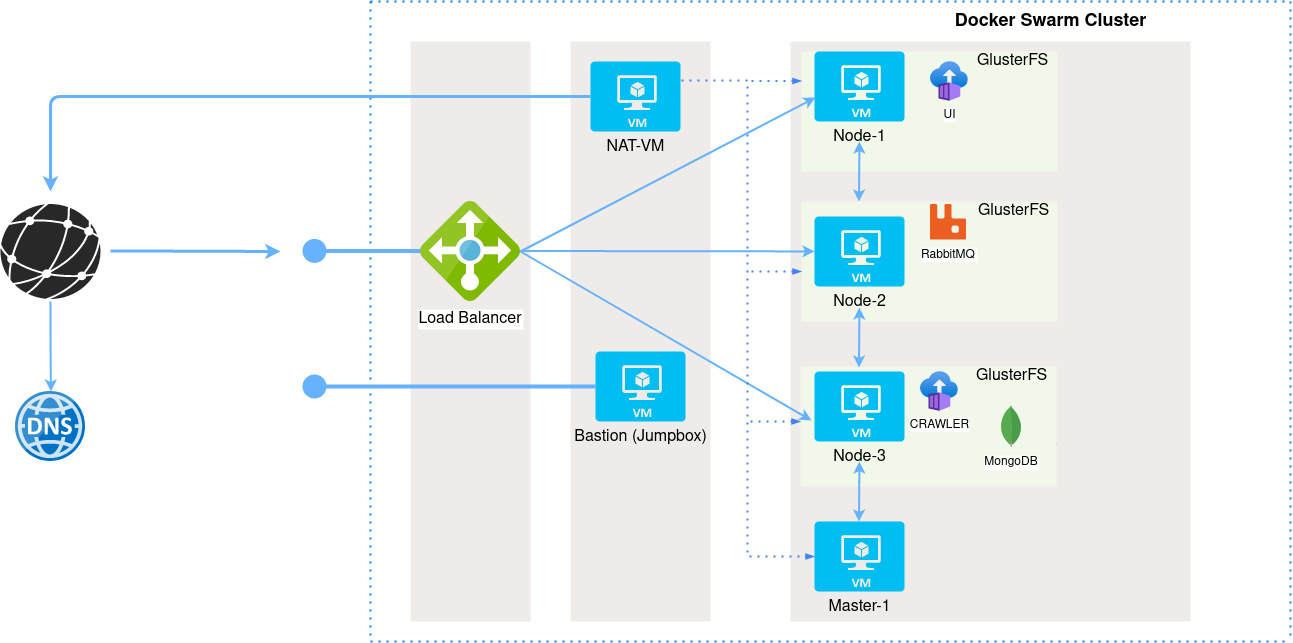

The diagram above was exported from draw.io. Its source (the exported page's mxGraphModel, read from the mxfile embedded in the PNG):
<mxGraphModel dx="2249" dy="773" grid="1" gridSize="10" guides="1" tooltips="1" connect="1" arrows="1" fold="1" page="1" pageScale="1" pageWidth="827" pageHeight="1169" math="0" shadow="0">
  <root>
    <mxCell id="0" />
    <mxCell id="1" parent="0" />
    <mxCell id="qNG2rlxHNdqU7kF50RRL-1" value="" style="endArrow=none;dashed=1;html=1;dashPattern=1 3;strokeWidth=2;strokeColor=#007FFF;" edge="1" parent="1">
      <mxGeometry width="50" height="50" relative="1" as="geometry">
        <mxPoint x="-120" y="40" as="sourcePoint" />
        <mxPoint x="800" y="40" as="targetPoint" />
      </mxGeometry>
    </mxCell>
    <mxCell id="qNG2rlxHNdqU7kF50RRL-2" value="" style="endArrow=none;dashed=1;html=1;dashPattern=1 3;strokeWidth=2;fontColor=#66B2FF;strokeColor=#007FFF;" edge="1" parent="1">
      <mxGeometry width="50" height="50" relative="1" as="geometry">
        <mxPoint x="800" y="40" as="sourcePoint" />
        <mxPoint x="800" y="680" as="targetPoint" />
      </mxGeometry>
    </mxCell>
    <mxCell id="qNG2rlxHNdqU7kF50RRL-3" value="" style="endArrow=none;dashed=1;html=1;dashPattern=1 3;strokeWidth=2;fontColor=#66B2FF;strokeColor=#007FFF;" edge="1" parent="1">
      <mxGeometry width="50" height="50" relative="1" as="geometry">
        <mxPoint x="-120.00000000000045" y="40" as="sourcePoint" />
        <mxPoint x="-120" y="680" as="targetPoint" />
      </mxGeometry>
    </mxCell>
    <mxCell id="qNG2rlxHNdqU7kF50RRL-4" value="" style="endArrow=none;dashed=1;html=1;dashPattern=1 3;strokeWidth=2;fontColor=#66B2FF;strokeColor=#007FFF;" edge="1" parent="1">
      <mxGeometry width="50" height="50" relative="1" as="geometry">
        <mxPoint x="-120" y="680" as="sourcePoint" />
        <mxPoint x="800" y="680" as="targetPoint" />
      </mxGeometry>
    </mxCell>
    <mxCell id="qNG2rlxHNdqU7kF50RRL-9" value="" style="verticalLabelPosition=bottom;html=1;fillColor=#282828;strokeColor=none;verticalAlign=top;pointerEvents=1;align=center;shape=mxgraph.cisco_safe.iot_things_icons.icon47;" vertex="1" parent="1">
      <mxGeometry x="-490" y="242.5" width="100" height="95" as="geometry" />
    </mxCell>
    <mxCell id="qNG2rlxHNdqU7kF50RRL-10" value="" style="aspect=fixed;html=1;points=[];align=center;image;fontSize=12;image=img/lib/mscae/DNS.svg;" vertex="1" parent="1">
      <mxGeometry x="-475" y="430" width="70" height="70" as="geometry" />
    </mxCell>
    <mxCell id="qNG2rlxHNdqU7kF50RRL-11" value="" style="endArrow=classic;html=1;strokeColor=#66B2FF;strokeWidth=2;" edge="1" parent="1">
      <mxGeometry width="50" height="50" relative="1" as="geometry">
        <mxPoint x="-440" y="340" as="sourcePoint" />
        <mxPoint x="-439.59000000000003" y="430" as="targetPoint" />
        <Array as="points">
          <mxPoint x="-440" y="380" />
        </Array>
      </mxGeometry>
    </mxCell>
    <mxCell id="qNG2rlxHNdqU7kF50RRL-12" value="" style="points=[[0,0,0],[0.25,0,0],[0.5,0,0],[0.75,0,0],[1,0,0],[1,0.25,0],[1,0.5,0],[1,0.75,0],[1,1,0],[0.75,1,0],[0.5,1,0],[0.25,1,0],[0,1,0],[0,0.75,0],[0,0.5,0],[0,0.25,0]];rounded=1;absoluteArcSize=1;arcSize=2;html=1;strokeColor=none;gradientColor=none;shadow=0;dashed=0;fontSize=12;fontColor=#9E9E9E;align=left;verticalAlign=top;spacing=10;spacingTop=-4;fillColor=#EFEBE9;" vertex="1" parent="1">
      <mxGeometry x="-80" y="80" width="120" height="580" as="geometry" />
    </mxCell>
    <mxCell id="qNG2rlxHNdqU7kF50RRL-13" value="Load Balancer" style="shape=image;verticalLabelPosition=bottom;labelBackgroundColor=#ffffff;verticalAlign=top;aspect=fixed;imageAspect=0;image=data:image/svg+xml,(base64 omitted: 3936 chars);fontSize=16;" vertex="1" parent="1">
      <mxGeometry x="-70" y="240" width="100" height="100" as="geometry" />
    </mxCell>
    <mxCell id="qNG2rlxHNdqU7kF50RRL-14" value="" style="endArrow=classic;html=1;fontSize=16;fontColor=#000000;strokeColor=#66B2FF;strokeWidth=3;" edge="1" parent="1">
      <mxGeometry width="50" height="50" relative="1" as="geometry">
        <mxPoint x="-380" y="289.40999999999997" as="sourcePoint" />
        <mxPoint x="-210" y="290" as="targetPoint" />
      </mxGeometry>
    </mxCell>
    <mxCell id="qNG2rlxHNdqU7kF50RRL-17" value="" style="points=[[0,0,0],[0.25,0,0],[0.5,0,0],[0.75,0,0],[1,0,0],[1,0.25,0],[1,0.5,0],[1,0.75,0],[1,1,0],[0.75,1,0],[0.5,1,0],[0.25,1,0],[0,1,0],[0,0.75,0],[0,0.5,0],[0,0.25,0]];rounded=1;absoluteArcSize=1;arcSize=2;html=1;strokeColor=none;gradientColor=none;shadow=0;dashed=0;fontSize=12;fontColor=#9E9E9E;align=left;verticalAlign=top;spacing=10;spacingTop=-4;fillColor=#EFEBE9;" vertex="1" parent="1">
      <mxGeometry x="80" y="80" width="140" height="580" as="geometry" />
    </mxCell>
    <mxCell id="qNG2rlxHNdqU7kF50RRL-18" value="Bastion (Jumpbox)" style="verticalLabelPosition=bottom;html=1;verticalAlign=top;align=center;strokeColor=none;fillColor=#00BEF2;shape=mxgraph.azure.virtual_machine;fontSize=16;fontColor=#000000;" vertex="1" parent="1">
      <mxGeometry x="105" y="390" width="90" height="70" as="geometry" />
    </mxCell>
    <mxCell id="qNG2rlxHNdqU7kF50RRL-20" value="" style="endArrow=none;html=1;fontSize=16;fontColor=#000000;strokeColor=#66B2FF;strokeWidth=4;startArrow=circle;startFill=1;targetPerimeterSpacing=0;endSize=6;" edge="1" parent="1">
      <mxGeometry width="50" height="50" relative="1" as="geometry">
        <mxPoint x="-190" y="289.41" as="sourcePoint" />
        <mxPoint x="-70" y="289.41" as="targetPoint" />
      </mxGeometry>
    </mxCell>
    <mxCell id="qNG2rlxHNdqU7kF50RRL-21" value="" style="endArrow=none;html=1;fontSize=16;fontColor=#000000;strokeColor=#66B2FF;strokeWidth=4;startArrow=circle;startFill=1;targetPerimeterSpacing=0;endSize=6;entryX=0;entryY=0.5;entryDx=0;entryDy=0;entryPerimeter=0;" edge="1" parent="1" target="qNG2rlxHNdqU7kF50RRL-18">
      <mxGeometry width="50" height="50" relative="1" as="geometry">
        <mxPoint x="-190" y="425" as="sourcePoint" />
        <mxPoint x="-70" y="430.0000000000001" as="targetPoint" />
      </mxGeometry>
    </mxCell>
    <mxCell id="qNG2rlxHNdqU7kF50RRL-22" value="" style="points=[[0,0,0],[0.25,0,0],[0.5,0,0],[0.75,0,0],[1,0,0],[1,0.25,0],[1,0.5,0],[1,0.75,0],[1,1,0],[0.75,1,0],[0.5,1,0],[0.25,1,0],[0,1,0],[0,0.75,0],[0,0.5,0],[0,0.25,0]];rounded=1;absoluteArcSize=1;arcSize=2;html=1;strokeColor=none;gradientColor=none;shadow=0;dashed=0;fontSize=12;fontColor=#9E9E9E;align=left;verticalAlign=top;spacing=10;spacingTop=-4;fillColor=#EFEBE9;" vertex="1" parent="1">
      <mxGeometry x="300" y="80" width="400" height="580" as="geometry" />
    </mxCell>
    <mxCell id="qNG2rlxHNdqU7kF50RRL-31" value="Master-1" style="verticalLabelPosition=bottom;html=1;verticalAlign=top;align=center;strokeColor=none;fillColor=#00BEF2;shape=mxgraph.azure.virtual_machine;fontSize=16;fontColor=#000000;" vertex="1" parent="1">
      <mxGeometry x="324" y="560" width="90" height="70" as="geometry" />
    </mxCell>
    <mxCell id="qNG2rlxHNdqU7kF50RRL-34" value="&lt;font style=&quot;font-size: 18px&quot;&gt;&lt;b&gt;Docker Swarm Cluster&lt;/b&gt;&lt;/font&gt;" style="text;html=1;align=center;verticalAlign=middle;resizable=0;points=[];autosize=1;strokeColor=none;fontSize=16;fontColor=#000000;" vertex="1" parent="1">
      <mxGeometry x="455" y="45" width="210" height="30" as="geometry" />
    </mxCell>
    <mxCell id="qNG2rlxHNdqU7kF50RRL-42" value="" style="points=[[0,0,0],[0.25,0,0],[0.5,0,0],[0.75,0,0],[1,0,0],[1,0.25,0],[1,0.5,0],[1,0.75,0],[1,1,0],[0.75,1,0],[0.5,1,0],[0.25,1,0],[0,1,0],[0,0.75,0],[0,0.5,0],[0,0.25,0]];rounded=1;absoluteArcSize=1;arcSize=2;html=1;strokeColor=none;gradientColor=none;shadow=0;dashed=0;fontSize=12;fontColor=#9E9E9E;align=left;verticalAlign=top;spacing=10;spacingTop=-4;fillColor=#F1F8E9;" vertex="1" parent="1">
      <mxGeometry x="311" y="90" width="256" height="120" as="geometry" />
    </mxCell>
    <mxCell id="qNG2rlxHNdqU7kF50RRL-43" value="Node-1" style="verticalLabelPosition=bottom;html=1;verticalAlign=top;align=center;strokeColor=none;fillColor=#00BEF2;shape=mxgraph.azure.virtual_machine;fontSize=16;fontColor=#000000;" vertex="1" parent="1">
      <mxGeometry x="324" y="90" width="90" height="70" as="geometry" />
    </mxCell>
    <mxCell id="qNG2rlxHNdqU7kF50RRL-44" value="" style="endArrow=classic;html=1;fontSize=16;fontColor=#000000;endSize=6;targetPerimeterSpacing=0;strokeColor=#66B2FF;strokeWidth=2;entryX=0.011;entryY=0.657;entryDx=0;entryDy=0;entryPerimeter=0;" edge="1" parent="1" target="qNG2rlxHNdqU7kF50RRL-43">
      <mxGeometry width="50" height="50" relative="1" as="geometry">
        <mxPoint x="30" y="290" as="sourcePoint" />
        <mxPoint x="340" y="299.4200000000001" as="targetPoint" />
      </mxGeometry>
    </mxCell>
    <mxCell id="qNG2rlxHNdqU7kF50RRL-45" value="&lt;div&gt;UI&lt;/div&gt;" style="aspect=fixed;html=1;points=[];align=center;image;fontSize=12;image=img/lib/azure2/compute/Container_Instances.svg;rounded=0;sketch=0;" vertex="1" parent="1">
      <mxGeometry x="440" y="100" width="37.65" height="40" as="geometry" />
    </mxCell>
    <mxCell id="qNG2rlxHNdqU7kF50RRL-49" value="" style="endArrow=classic;startArrow=classic;html=1;fontSize=16;fontColor=#000000;endSize=6;targetPerimeterSpacing=0;strokeColor=#66B2FF;strokeWidth=2;" edge="1" parent="1">
      <mxGeometry width="50" height="50" relative="1" as="geometry">
        <mxPoint x="368.5" y="239.99999999999977" as="sourcePoint" />
        <mxPoint x="368.9100000000003" y="179.99999999999977" as="targetPoint" />
      </mxGeometry>
    </mxCell>
    <mxCell id="qNG2rlxHNdqU7kF50RRL-50" value="" style="points=[[0,0,0],[0.25,0,0],[0.5,0,0],[0.75,0,0],[1,0,0],[1,0.25,0],[1,0.5,0],[1,0.75,0],[1,1,0],[0.75,1,0],[0.5,1,0],[0.25,1,0],[0,1,0],[0,0.75,0],[0,0.5,0],[0,0.25,0]];rounded=1;absoluteArcSize=1;arcSize=2;html=1;strokeColor=none;gradientColor=none;shadow=0;dashed=0;fontSize=12;fontColor=#9E9E9E;align=left;verticalAlign=top;spacing=10;spacingTop=-4;fillColor=#F1F8E9;" vertex="1" parent="1">
      <mxGeometry x="311" y="240" width="256" height="120" as="geometry" />
    </mxCell>
    <mxCell id="qNG2rlxHNdqU7kF50RRL-51" value="Node-2" style="verticalLabelPosition=bottom;html=1;verticalAlign=top;align=center;strokeColor=none;fillColor=#00BEF2;shape=mxgraph.azure.virtual_machine;fontSize=16;fontColor=#000000;" vertex="1" parent="1">
      <mxGeometry x="324" y="255" width="90" height="70" as="geometry" />
    </mxCell>
    <mxCell id="qNG2rlxHNdqU7kF50RRL-53" value="" style="endArrow=classic;html=1;fontSize=16;fontColor=#000000;endSize=6;targetPerimeterSpacing=0;strokeColor=#66B2FF;strokeWidth=2;exitX=1;exitY=0.5;exitDx=0;exitDy=0;" edge="1" parent="1" target="qNG2rlxHNdqU7kF50RRL-51">
      <mxGeometry width="50" height="50" relative="1" as="geometry">
        <mxPoint x="30" y="289.5" as="sourcePoint" />
        <mxPoint x="230" y="289.5" as="targetPoint" />
      </mxGeometry>
    </mxCell>
    <mxCell id="qNG2rlxHNdqU7kF50RRL-55" value="RabbitMQ" style="shape=image;verticalLabelPosition=bottom;labelBackgroundColor=#ffffff;verticalAlign=top;aspect=fixed;imageAspect=0;image=data:image/svg+xml,(base64 omitted: 3744 chars);" vertex="1" parent="1">
      <mxGeometry x="440" y="242.5" width="36" height="36" as="geometry" />
    </mxCell>
    <mxCell id="qNG2rlxHNdqU7kF50RRL-56" value="" style="endArrow=classic;startArrow=none;html=1;fontSize=16;fontColor=#000000;endSize=6;targetPerimeterSpacing=0;strokeColor=#66B2FF;strokeWidth=2;" edge="1" parent="1" source="qNG2rlxHNdqU7kF50RRL-57">
      <mxGeometry width="50" height="50" relative="1" as="geometry">
        <mxPoint x="550" y="539.9999999999998" as="sourcePoint" />
        <mxPoint x="550.4100000000003" y="479.9999999999998" as="targetPoint" />
      </mxGeometry>
    </mxCell>
    <mxCell id="qNG2rlxHNdqU7kF50RRL-57" value="" style="points=[[0,0,0],[0.25,0,0],[0.5,0,0],[0.75,0,0],[1,0,0],[1,0.25,0],[1,0.5,0],[1,0.75,0],[1,1,0],[0.75,1,0],[0.5,1,0],[0.25,1,0],[0,1,0],[0,0.75,0],[0,0.5,0],[0,0.25,0]];rounded=1;absoluteArcSize=1;arcSize=2;html=1;strokeColor=none;gradientColor=none;shadow=0;dashed=0;fontSize=12;fontColor=#9E9E9E;align=left;verticalAlign=top;spacing=10;spacingTop=-4;fillColor=#F1F8E9;" vertex="1" parent="1">
      <mxGeometry x="310" y="405" width="256" height="120" as="geometry" />
    </mxCell>
    <mxCell id="qNG2rlxHNdqU7kF50RRL-59" value="Node-3" style="verticalLabelPosition=bottom;html=1;verticalAlign=top;align=center;strokeColor=none;fillColor=#00BEF2;shape=mxgraph.azure.virtual_machine;fontSize=16;fontColor=#000000;" vertex="1" parent="1">
      <mxGeometry x="324" y="410" width="90" height="70" as="geometry" />
    </mxCell>
    <mxCell id="qNG2rlxHNdqU7kF50RRL-60" value="" style="endArrow=classic;startArrow=classic;html=1;fontSize=16;fontColor=#000000;endSize=6;targetPerimeterSpacing=0;strokeColor=#66B2FF;strokeWidth=2;" edge="1" parent="1">
      <mxGeometry width="50" height="50" relative="1" as="geometry">
        <mxPoint x="368.5" y="405.9999999999998" as="sourcePoint" />
        <mxPoint x="368.9100000000003" y="345.9999999999998" as="targetPoint" />
      </mxGeometry>
    </mxCell>
    <mxCell id="qNG2rlxHNdqU7kF50RRL-61" value="&lt;div&gt;CRAWLER&lt;/div&gt;" style="aspect=fixed;html=1;points=[];align=center;image;fontSize=12;image=img/lib/azure2/compute/Container_Instances.svg;rounded=0;sketch=0;" vertex="1" parent="1">
      <mxGeometry x="430" y="410" width="37.65" height="40" as="geometry" />
    </mxCell>
    <mxCell id="qNG2rlxHNdqU7kF50RRL-62" value="MongoDB" style="shape=image;verticalLabelPosition=bottom;labelBackgroundColor=#ffffff;verticalAlign=top;aspect=fixed;imageAspect=0;image=data:image/svg+xml,(base64 omitted: 3408 chars);rounded=0;sketch=0;" vertex="1" parent="1">
      <mxGeometry x="511.05" y="444" width="19.9" height="42" as="geometry" />
    </mxCell>
    <mxCell id="qNG2rlxHNdqU7kF50RRL-63" value="" style="endArrow=classic;html=1;fontSize=16;fontColor=#000000;endSize=6;targetPerimeterSpacing=0;strokeColor=#66B2FF;strokeWidth=2;exitX=1;exitY=0.5;exitDx=0;exitDy=0;entryX=-0.033;entryY=0.7;entryDx=0;entryDy=0;entryPerimeter=0;" edge="1" parent="1" source="qNG2rlxHNdqU7kF50RRL-13" target="qNG2rlxHNdqU7kF50RRL-59">
      <mxGeometry width="50" height="50" relative="1" as="geometry">
        <mxPoint x="40" y="336.5" as="sourcePoint" />
        <mxPoint x="334" y="336.93362831858417" as="targetPoint" />
      </mxGeometry>
    </mxCell>
    <mxCell id="qNG2rlxHNdqU7kF50RRL-64" value="" style="endArrow=classic;startArrow=classic;html=1;fontSize=16;fontColor=#000000;endSize=6;targetPerimeterSpacing=0;strokeColor=#66B2FF;strokeWidth=2;" edge="1" parent="1">
      <mxGeometry width="50" height="50" relative="1" as="geometry">
        <mxPoint x="368.5" y="559.9999999999998" as="sourcePoint" />
        <mxPoint x="368.9100000000003" y="499.9999999999998" as="targetPoint" />
      </mxGeometry>
    </mxCell>
    <mxCell id="qNG2rlxHNdqU7kF50RRL-65" value="NAT-VM" style="verticalLabelPosition=bottom;html=1;verticalAlign=top;align=center;strokeColor=none;fillColor=#00BEF2;shape=mxgraph.azure.virtual_machine;fontSize=16;fontColor=#000000;" vertex="1" parent="1">
      <mxGeometry x="100" y="100" width="90" height="70" as="geometry" />
    </mxCell>
    <mxCell id="qNG2rlxHNdqU7kF50RRL-66" value="" style="edgeStyle=orthogonalEdgeStyle;fontSize=12;html=1;endArrow=blockThin;endFill=1;rounded=0;strokeWidth=2;endSize=4;startSize=4;dashed=1;dashPattern=1 3;strokeColor=#4284F3;fontColor=#000000;targetPerimeterSpacing=0;entryX=0;entryY=0.5;entryDx=0;entryDy=0;entryPerimeter=0;exitX=1.011;exitY=0.271;exitDx=0;exitDy=0;exitPerimeter=0;" edge="1" parent="1" source="qNG2rlxHNdqU7kF50RRL-65" target="qNG2rlxHNdqU7kF50RRL-31">
      <mxGeometry width="100" relative="1" as="geometry">
        <mxPoint x="210" y="150" as="sourcePoint" />
        <mxPoint x="290" y="149.5" as="targetPoint" />
      </mxGeometry>
    </mxCell>
    <mxCell id="qNG2rlxHNdqU7kF50RRL-67" value="" style="edgeStyle=orthogonalEdgeStyle;fontSize=12;html=1;endArrow=blockThin;endFill=1;rounded=0;strokeWidth=2;endSize=4;startSize=4;dashed=1;dashPattern=1 3;strokeColor=#4284F3;fontColor=#000000;targetPerimeterSpacing=0;" edge="1" parent="1">
      <mxGeometry width="100" relative="1" as="geometry">
        <mxPoint x="260" y="460" as="sourcePoint" />
        <mxPoint x="310" y="460" as="targetPoint" />
      </mxGeometry>
    </mxCell>
    <mxCell id="qNG2rlxHNdqU7kF50RRL-68" value="" style="edgeStyle=orthogonalEdgeStyle;fontSize=12;html=1;endArrow=blockThin;endFill=1;rounded=0;strokeWidth=2;endSize=4;startSize=4;dashed=1;dashPattern=1 3;strokeColor=#4284F3;fontColor=#000000;targetPerimeterSpacing=0;" edge="1" parent="1">
      <mxGeometry width="100" relative="1" as="geometry">
        <mxPoint x="261" y="310" as="sourcePoint" />
        <mxPoint x="311" y="310" as="targetPoint" />
      </mxGeometry>
    </mxCell>
    <mxCell id="qNG2rlxHNdqU7kF50RRL-69" value="" style="edgeStyle=orthogonalEdgeStyle;fontSize=12;html=1;endArrow=blockThin;endFill=1;rounded=0;strokeWidth=2;endSize=4;startSize=4;dashed=1;dashPattern=1 3;strokeColor=#4284F3;fontColor=#000000;targetPerimeterSpacing=0;" edge="1" parent="1">
      <mxGeometry width="100" relative="1" as="geometry">
        <mxPoint x="261" y="119.5" as="sourcePoint" />
        <mxPoint x="311" y="119.5" as="targetPoint" />
      </mxGeometry>
    </mxCell>
    <mxCell id="qNG2rlxHNdqU7kF50RRL-70" value="" style="endArrow=classic;html=1;fontSize=16;fontColor=#000000;strokeColor=#66B2FF;strokeWidth=3;" edge="1" parent="1">
      <mxGeometry width="50" height="50" relative="1" as="geometry">
        <mxPoint x="100" y="134.91" as="sourcePoint" />
        <mxPoint x="-440" y="230" as="targetPoint" />
        <Array as="points">
          <mxPoint x="-440" y="135" />
        </Array>
      </mxGeometry>
    </mxCell>
    <mxCell id="qNG2rlxHNdqU7kF50RRL-71" value="GlusterFS" style="text;html=1;align=center;verticalAlign=middle;resizable=0;points=[];autosize=1;strokeColor=none;fontSize=16;fontColor=#000000;" vertex="1" parent="1">
      <mxGeometry x="477" y="90" width="90" height="20" as="geometry" />
    </mxCell>
    <mxCell id="qNG2rlxHNdqU7kF50RRL-72" value="GlusterFS" style="text;html=1;align=center;verticalAlign=middle;resizable=0;points=[];autosize=1;strokeColor=none;fontSize=16;fontColor=#000000;" vertex="1" parent="1">
      <mxGeometry x="477.65" y="240" width="90" height="20" as="geometry" />
    </mxCell>
    <mxCell id="qNG2rlxHNdqU7kF50RRL-73" value="GlusterFS" style="text;html=1;align=center;verticalAlign=middle;resizable=0;points=[];autosize=1;strokeColor=none;fontSize=16;fontColor=#000000;" vertex="1" parent="1">
      <mxGeometry x="476" y="405" width="90" height="20" as="geometry" />
    </mxCell>
  </root>
</mxGraphModel>